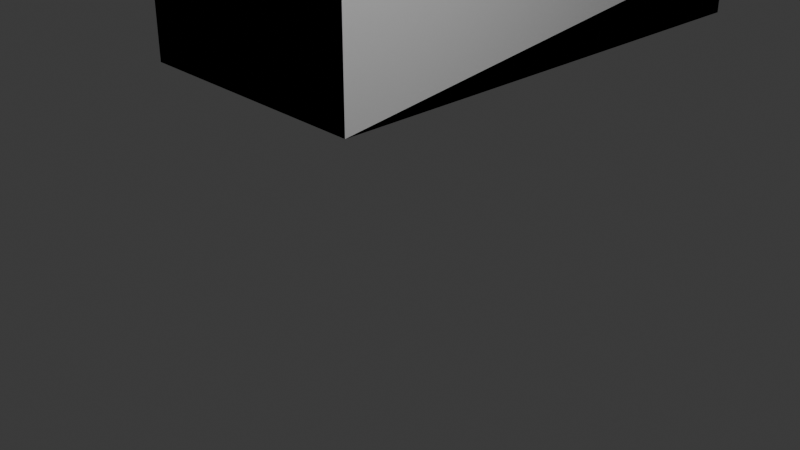 # Source: house1.blend  (saved by Blender 4.1.24; exported with 4.5.12 LTS)
import bpy
from mathutils import Matrix  # noqa: F401  (used for matrix-valued properties, if any)

bpy.ops.wm.read_factory_settings(use_empty=True)
scene = bpy.context.scene
scene.name = 'Scene'

# ---- collections
col_collection = bpy.data.collections.new('Collection'); scene.collection.children.link(col_collection)

# ---- world
world_world = bpy.data.worlds.new('World'); scene.world = world_world
world_world.use_nodes = True; world_world.node_tree.nodes.clear()
_N = world_world.node_tree.nodes; _L = world_world.node_tree.links
n0 = _N.new('ShaderNodeOutputWorld'); n0.name = 'World Output'; n0.location = (300, 300)
n1 = _N.new('ShaderNodeBackground'); n1.name = 'Background'; n1.location = (10, 300)
n1.inputs[0].default_value = (0.05088, 0.05088, 0.05088, 1.0)
_L.new(n1.outputs[0], n0.inputs[0])
n0.is_active_output = True
world_world.color = (0.05088, 0.05088, 0.05088)
world_world.use_sun_shadow = False
world_world.sun_shadow_jitter_overblur = 0.0

# ---- cameras
cam_camera = bpy.data.cameras.new('Camera')
cam_camera.clip_end = 100.0
cam_camera.ortho_scale = 7.314

# ---- lights
light_light = bpy.data.lights.new('Light', 'POINT')
light_light.transmission_factor = 0.0
light_light.energy = 1000.0
light_light.shadow_soft_size = 0.1
light_light.shadow_maximum_resolution = 0.006
light_light.use_absolute_resolution = True

# ---- meshes
me_cube_001 = bpy.data.meshes.new('Cube.001')
me_cube_001.from_pydata([(-1.0, 0.0, -1.0), (-5.0, 0.0, 4.0), (-5.0, 8.0, 4.0), (-1.0, 8.0, 4.0), (-1.0, 8.0, -1.0), (-5.0, 0.0, -1.0), (-5.0, 8.0, -1.0), (-1.0, 0.0, 4.0), (-3.0, 8.0, 5.0), (-3.0, 0.0, 5.0)], [], [(3, 4, 2), (6, 2, 4), (3, 0, 4), (5, 1, 2), (2, 6, 5), (3, 7, 0), (0, 7, 5), (5, 7, 1), (1, 8, 9), (2, 8, 1), (9, 8, 7), (7, 8, 3), (3, 2, 8), (7, 9, 1)])
_uv = me_cube_001.uv_layers.new(name='UVMap')
_uv.uv.foreach_set('vector', [0.0, 0.0, 0.0, 0.0, 0.0, 0.0, 0.0, 0.0, 0.0, 0.0, 0.0, 0.0, 0.0, 0.0, 0.0, 0.0, 0.0, 0.0, 0.0, 0.0, 0.0, 0.0, 0.0, 0.0, 0.0, 0.0, 0.0, 0.0, 0.0, 0.0, 0.0, 0.0, 0.0, 0.0, 0.0, 0.0, 0.0, 0.0, 0.0, 0.0, 0.0, 0.0, 0.0, 0.0, 0.0, 0.0, 0.0, 0.0, 0.0, 0.0, 0.0, 0.0, 0.0, 0.0, 0.0, 0.0, 0.0, 0.0, 0.0, 0.0, 0.0, 0.0, 0.0, 0.0, 0.0, 0.0, 0.0, 0.0, 0.0, 0.0, 0.0, 0.0, 0.0, 0.0, 0.0, 0.0, 0.0, 0.0, 0.0, 0.0, 0.0, 0.0, 0.0, 0.0])
me_cube_001.update()
me_cube_002 = bpy.data.meshes.new('Cube.002')
me_cube_002.from_pydata([(1.0, -1.0, 3.0), (-3.0, -1.0, 5.0), (-7.0, -1.0, 3.0), (-3.0, 9.0, 5.0), (1.0, 9.0, 3.0), (-7.0, 9.0, 3.0)], [], [(3, 0, 4), (0, 3, 1), (2, 1, 3), (3, 5, 2)])
_uv = me_cube_002.uv_layers.new(name='UVMap')
_uv.uv.foreach_set('vector', [0.0, 0.0, 0.0, 0.0, 0.0, 0.0, 0.0, 0.0, 0.0, 0.0, 0.0, 0.0, 0.0, 0.0, 0.0, 0.0, 0.0, 0.0, 0.0, 0.0, 0.0, 0.0, 0.0, 0.0])
me_cube_002.update()
me_cube_003 = bpy.data.meshes.new('Cube.003')
me_cube_003.from_pydata([(-1.0, 0.0, -1.0), (-5.0, 0.0, 1.0), (-5.0, 8.0, 0.0), (-1.0, 8.0, 0.0), (-1.0, 8.0, -1.0), (-5.0, 0.0, -1.0), (-5.0, 8.0, -1.0), (-1.0, 0.0, 1.0)], [], [(3, 4, 2), (6, 2, 4), (3, 0, 4), (1, 6, 5), (0, 7, 5), (5, 7, 1), (5, 6, 0), (6, 4, 0)])
_uv = me_cube_003.uv_layers.new(name='UVMap')
_uv.uv.foreach_set('vector', [0.0, 0.0, 0.0, 0.0, 0.0, 0.0, 0.0, 0.0, 0.0, 0.0, 0.0, 0.0, 0.0, 0.0, 0.0, 0.0, 0.0, 0.0, 0.0, 0.0, 0.0, 0.0, 0.0, 0.0, 0.0, 0.0, 0.0, 0.0, 0.0, 0.0, 0.0, 0.0, 0.0, 0.0, 0.0, 0.0, 0.0, 0.0, 0.0, 0.0, 0.0, 0.0, 0.0, 0.0, 0.0, 0.0, 0.0, 0.0])
me_cube_003.update()

# ---- objects
ob_light = bpy.data.objects.new('Light', light_light)
ob_camera = bpy.data.objects.new('Camera', cam_camera)
ob_cube_001 = bpy.data.objects.new('Cube.001', me_cube_001)
ob_cube_002 = bpy.data.objects.new('Cube.002', me_cube_002)
ob_debri = bpy.data.objects.new('debri', me_cube_003)

# ---- transforms, parenting, visibility, modifiers, constraints
ob_light.location = (4.076, 1.005, 5.904)
ob_light.rotation_euler = (0.6503, 0.05522, 1.866)
ob_light.lock_rotations_4d = False
ob_light.empty_display_type = 'ARROWS'
ob_light.color = (0.0, 0.0, 0.0, 0.0)
ob_light.lineart.crease_threshold = 0.0
ob_camera.location = (7.359, -6.926, 4.958)
ob_camera.rotation_euler = (1.109, 0.0, 0.8149)
ob_camera.lock_rotations_4d = False
ob_camera.empty_display_type = 'ARROWS'
ob_camera.color = (0.0, 0.0, 0.0, 0.0)
ob_camera.display_type = 'WIRE'
ob_camera.lineart.crease_threshold = 0.0
ob_cube_001.location = (-1.0, 1.0, 1.0)
ob_cube_002.location = (-1.0, 1.0, 1.0)
ob_debri.location = (-1.0, 1.0, 1.0)
_m = ob_debri.modifiers.new('Solidify', 'SOLIDIFY')
_m.use_rim = False
_m.use_even_offset = True

# ---- collection membership
col_collection.objects.link(ob_light)
col_collection.objects.link(ob_camera)
col_collection.objects.link(ob_cube_001)
col_collection.objects.link(ob_cube_002)
col_collection.objects.link(ob_debri)

# ---- scene / render settings (as saved in the file)
scene.camera = ob_camera
scene.frame_start = 1; scene.frame_end = 250; scene.frame_set(1)
scene.render.engine = 'BLENDER_EEVEE_NEXT'
scene.cycles.sampling_pattern = 'TABULATED_SOBOL'
scene.eevee.ray_tracing_options.trace_max_roughness = 0.0
bpy.context.view_layer.update()
